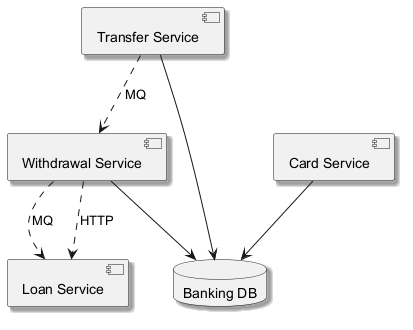

The diagram above was rendered by PlantUML. Its source (embedded in the PNG):
@startuml
skinparam backgroundColor #FFFFFF
skinparam classBackgroundColor #E8F4FA
skinparam classBorderColor #2C7DA0
skinparam shadowing true
component "Loan Service" as C_LoanService
component "Transfer Service" as C_TransferService
component "Withdrawal Service" as C_WithdrawalService
component "Card Service" as C_CardService
database "Banking DB" as DB_banking
C_TransferService --> DB_banking
C_WithdrawalService --> DB_banking
C_CardService --> DB_banking
C_TransferService ..> C_WithdrawalService : MQ
C_WithdrawalService ..> C_LoanService : MQ
C_WithdrawalService ..> C_LoanService : HTTP
@enduml